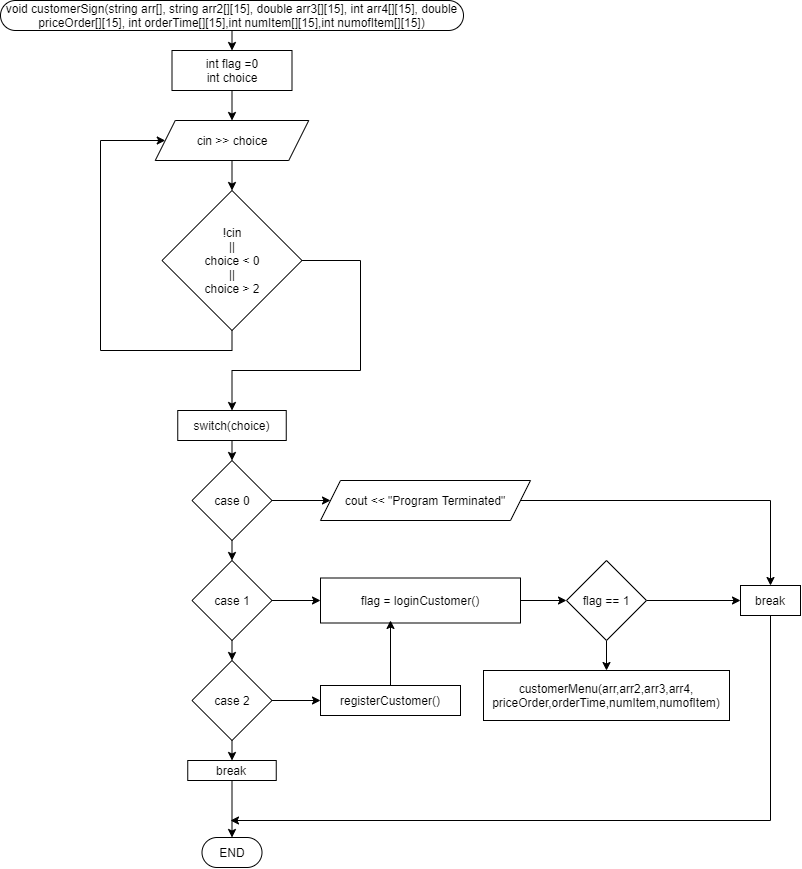

The diagram above was exported from draw.io. Its source (the exported page's mxGraphModel, read from the mxfile embedded in the PNG):
<mxGraphModel dx="2130" dy="1836" grid="1" gridSize="10" guides="1" tooltips="1" connect="1" arrows="1" fold="1" page="1" pageScale="1" pageWidth="413" pageHeight="583" math="0" shadow="0">
  <root>
    <mxCell id="0" />
    <mxCell id="1" parent="0" />
    <mxCell id="rqSIv-oo03Z77GVbcPPn-4" style="edgeStyle=orthogonalEdgeStyle;rounded=0;orthogonalLoop=1;jettySize=auto;html=1;exitX=0.5;exitY=1;exitDx=0;exitDy=0;entryX=0.5;entryY=0;entryDx=0;entryDy=0;" edge="1" parent="1" source="rqSIv-oo03Z77GVbcPPn-2" target="rqSIv-oo03Z77GVbcPPn-3">
      <mxGeometry relative="1" as="geometry" />
    </mxCell>
    <mxCell id="rqSIv-oo03Z77GVbcPPn-2" value="void customerSign(string arr[], string arr2[][15], double arr3[][15], int arr4[][15], double priceOrder[][15], int orderTime[][15],int numItem[][15],int numofItem[][15])" style="rounded=1;whiteSpace=wrap;html=1;arcSize=50;" vertex="1" parent="1">
      <mxGeometry x="280" y="-450" width="463" height="30" as="geometry" />
    </mxCell>
    <mxCell id="rqSIv-oo03Z77GVbcPPn-6" style="edgeStyle=orthogonalEdgeStyle;rounded=0;orthogonalLoop=1;jettySize=auto;html=1;exitX=0.5;exitY=1;exitDx=0;exitDy=0;entryX=0.5;entryY=0;entryDx=0;entryDy=0;" edge="1" parent="1" source="rqSIv-oo03Z77GVbcPPn-3" target="rqSIv-oo03Z77GVbcPPn-5">
      <mxGeometry relative="1" as="geometry" />
    </mxCell>
    <mxCell id="rqSIv-oo03Z77GVbcPPn-3" value="int flag =0&lt;br&gt;int choice" style="rounded=0;whiteSpace=wrap;html=1;" vertex="1" parent="1">
      <mxGeometry x="451.5" y="-400" width="120" height="40" as="geometry" />
    </mxCell>
    <mxCell id="rqSIv-oo03Z77GVbcPPn-8" style="edgeStyle=orthogonalEdgeStyle;rounded=0;orthogonalLoop=1;jettySize=auto;html=1;exitX=0.5;exitY=1;exitDx=0;exitDy=0;entryX=0.5;entryY=0;entryDx=0;entryDy=0;" edge="1" parent="1" source="rqSIv-oo03Z77GVbcPPn-5" target="rqSIv-oo03Z77GVbcPPn-7">
      <mxGeometry relative="1" as="geometry" />
    </mxCell>
    <mxCell id="rqSIv-oo03Z77GVbcPPn-5" value="cin &amp;gt;&amp;gt; choice" style="shape=parallelogram;perimeter=parallelogramPerimeter;whiteSpace=wrap;html=1;fixedSize=1;" vertex="1" parent="1">
      <mxGeometry x="434.75" y="-330" width="153.5" height="40" as="geometry" />
    </mxCell>
    <mxCell id="rqSIv-oo03Z77GVbcPPn-9" style="edgeStyle=orthogonalEdgeStyle;rounded=0;orthogonalLoop=1;jettySize=auto;html=1;exitX=0.5;exitY=1;exitDx=0;exitDy=0;entryX=0;entryY=0.5;entryDx=0;entryDy=0;" edge="1" parent="1" source="rqSIv-oo03Z77GVbcPPn-7" target="rqSIv-oo03Z77GVbcPPn-5">
      <mxGeometry relative="1" as="geometry">
        <Array as="points">
          <mxPoint x="512" y="-100" />
          <mxPoint x="380" y="-100" />
          <mxPoint x="380" y="-310" />
        </Array>
      </mxGeometry>
    </mxCell>
    <mxCell id="rqSIv-oo03Z77GVbcPPn-11" style="edgeStyle=orthogonalEdgeStyle;rounded=0;orthogonalLoop=1;jettySize=auto;html=1;exitX=1;exitY=0.5;exitDx=0;exitDy=0;entryX=0.5;entryY=0;entryDx=0;entryDy=0;" edge="1" parent="1" source="rqSIv-oo03Z77GVbcPPn-7" target="rqSIv-oo03Z77GVbcPPn-10">
      <mxGeometry relative="1" as="geometry">
        <Array as="points">
          <mxPoint x="640" y="-190" />
          <mxPoint x="640" y="-80" />
          <mxPoint x="512" y="-80" />
        </Array>
      </mxGeometry>
    </mxCell>
    <mxCell id="rqSIv-oo03Z77GVbcPPn-7" value="!cin&lt;br&gt;||&lt;br&gt;choice &amp;lt; 0&lt;br&gt;||&lt;br&gt;choice &amp;gt; 2" style="rhombus;whiteSpace=wrap;html=1;" vertex="1" parent="1">
      <mxGeometry x="441.5" y="-260" width="140" height="140" as="geometry" />
    </mxCell>
    <mxCell id="rqSIv-oo03Z77GVbcPPn-13" style="edgeStyle=orthogonalEdgeStyle;rounded=0;orthogonalLoop=1;jettySize=auto;html=1;exitX=0.5;exitY=1;exitDx=0;exitDy=0;entryX=0.5;entryY=0;entryDx=0;entryDy=0;" edge="1" parent="1" source="rqSIv-oo03Z77GVbcPPn-10" target="rqSIv-oo03Z77GVbcPPn-12">
      <mxGeometry relative="1" as="geometry" />
    </mxCell>
    <mxCell id="rqSIv-oo03Z77GVbcPPn-10" value="switch(choice)" style="rounded=0;whiteSpace=wrap;html=1;" vertex="1" parent="1">
      <mxGeometry x="457.25" y="-40" width="108.5" height="30" as="geometry" />
    </mxCell>
    <mxCell id="rqSIv-oo03Z77GVbcPPn-15" style="edgeStyle=orthogonalEdgeStyle;rounded=0;orthogonalLoop=1;jettySize=auto;html=1;exitX=0.5;exitY=1;exitDx=0;exitDy=0;entryX=0.5;entryY=0;entryDx=0;entryDy=0;" edge="1" parent="1" source="rqSIv-oo03Z77GVbcPPn-12" target="rqSIv-oo03Z77GVbcPPn-14">
      <mxGeometry relative="1" as="geometry" />
    </mxCell>
    <mxCell id="rqSIv-oo03Z77GVbcPPn-19" style="edgeStyle=orthogonalEdgeStyle;rounded=0;orthogonalLoop=1;jettySize=auto;html=1;exitX=1;exitY=0.5;exitDx=0;exitDy=0;" edge="1" parent="1" source="rqSIv-oo03Z77GVbcPPn-12" target="rqSIv-oo03Z77GVbcPPn-18">
      <mxGeometry relative="1" as="geometry" />
    </mxCell>
    <mxCell id="rqSIv-oo03Z77GVbcPPn-12" value="case 0" style="rhombus;whiteSpace=wrap;html=1;" vertex="1" parent="1">
      <mxGeometry x="471.5" y="10" width="80" height="80" as="geometry" />
    </mxCell>
    <mxCell id="rqSIv-oo03Z77GVbcPPn-17" style="edgeStyle=orthogonalEdgeStyle;rounded=0;orthogonalLoop=1;jettySize=auto;html=1;exitX=0.5;exitY=1;exitDx=0;exitDy=0;entryX=0.5;entryY=0;entryDx=0;entryDy=0;" edge="1" parent="1" source="rqSIv-oo03Z77GVbcPPn-14" target="rqSIv-oo03Z77GVbcPPn-16">
      <mxGeometry relative="1" as="geometry" />
    </mxCell>
    <mxCell id="rqSIv-oo03Z77GVbcPPn-22" style="edgeStyle=orthogonalEdgeStyle;rounded=0;orthogonalLoop=1;jettySize=auto;html=1;exitX=1;exitY=0.5;exitDx=0;exitDy=0;entryX=0;entryY=0.5;entryDx=0;entryDy=0;entryPerimeter=0;" edge="1" parent="1" source="rqSIv-oo03Z77GVbcPPn-14" target="rqSIv-oo03Z77GVbcPPn-21">
      <mxGeometry relative="1" as="geometry" />
    </mxCell>
    <mxCell id="rqSIv-oo03Z77GVbcPPn-14" value="case 1" style="rhombus;whiteSpace=wrap;html=1;" vertex="1" parent="1">
      <mxGeometry x="471.5" y="110" width="80" height="80" as="geometry" />
    </mxCell>
    <mxCell id="rqSIv-oo03Z77GVbcPPn-32" style="edgeStyle=orthogonalEdgeStyle;rounded=0;orthogonalLoop=1;jettySize=auto;html=1;exitX=1;exitY=0.5;exitDx=0;exitDy=0;entryX=0;entryY=0.5;entryDx=0;entryDy=0;" edge="1" parent="1" source="rqSIv-oo03Z77GVbcPPn-16" target="rqSIv-oo03Z77GVbcPPn-31">
      <mxGeometry relative="1" as="geometry" />
    </mxCell>
    <mxCell id="rqSIv-oo03Z77GVbcPPn-35" style="edgeStyle=orthogonalEdgeStyle;rounded=0;orthogonalLoop=1;jettySize=auto;html=1;exitX=0.5;exitY=1;exitDx=0;exitDy=0;entryX=0.5;entryY=0;entryDx=0;entryDy=0;" edge="1" parent="1" source="rqSIv-oo03Z77GVbcPPn-16" target="rqSIv-oo03Z77GVbcPPn-34">
      <mxGeometry relative="1" as="geometry" />
    </mxCell>
    <mxCell id="rqSIv-oo03Z77GVbcPPn-16" value="case 2" style="rhombus;whiteSpace=wrap;html=1;" vertex="1" parent="1">
      <mxGeometry x="471.5" y="210" width="80" height="80" as="geometry" />
    </mxCell>
    <mxCell id="rqSIv-oo03Z77GVbcPPn-30" style="edgeStyle=orthogonalEdgeStyle;rounded=0;orthogonalLoop=1;jettySize=auto;html=1;exitX=1;exitY=0.5;exitDx=0;exitDy=0;entryX=0.5;entryY=0;entryDx=0;entryDy=0;" edge="1" parent="1" source="rqSIv-oo03Z77GVbcPPn-18" target="rqSIv-oo03Z77GVbcPPn-28">
      <mxGeometry relative="1" as="geometry" />
    </mxCell>
    <mxCell id="rqSIv-oo03Z77GVbcPPn-18" value="cout &amp;lt;&amp;lt; &quot;Program Terminated&quot;" style="shape=parallelogram;perimeter=parallelogramPerimeter;whiteSpace=wrap;html=1;fixedSize=1;" vertex="1" parent="1">
      <mxGeometry x="600" y="30" width="210" height="40" as="geometry" />
    </mxCell>
    <mxCell id="rqSIv-oo03Z77GVbcPPn-24" style="edgeStyle=orthogonalEdgeStyle;rounded=0;orthogonalLoop=1;jettySize=auto;html=1;exitX=1;exitY=0.5;exitDx=0;exitDy=0;entryX=0;entryY=0.5;entryDx=0;entryDy=0;" edge="1" parent="1" source="rqSIv-oo03Z77GVbcPPn-21" target="rqSIv-oo03Z77GVbcPPn-23">
      <mxGeometry relative="1" as="geometry" />
    </mxCell>
    <mxCell id="rqSIv-oo03Z77GVbcPPn-21" value="flag = loginCustomer()" style="rounded=0;whiteSpace=wrap;html=1;" vertex="1" parent="1">
      <mxGeometry x="600" y="127.5" width="200" height="45" as="geometry" />
    </mxCell>
    <mxCell id="rqSIv-oo03Z77GVbcPPn-27" style="edgeStyle=orthogonalEdgeStyle;rounded=0;orthogonalLoop=1;jettySize=auto;html=1;exitX=0.5;exitY=1;exitDx=0;exitDy=0;entryX=0.5;entryY=0;entryDx=0;entryDy=0;" edge="1" parent="1" source="rqSIv-oo03Z77GVbcPPn-23" target="rqSIv-oo03Z77GVbcPPn-26">
      <mxGeometry relative="1" as="geometry" />
    </mxCell>
    <mxCell id="rqSIv-oo03Z77GVbcPPn-29" style="edgeStyle=orthogonalEdgeStyle;rounded=0;orthogonalLoop=1;jettySize=auto;html=1;exitX=1;exitY=0.5;exitDx=0;exitDy=0;entryX=0;entryY=0.5;entryDx=0;entryDy=0;" edge="1" parent="1" source="rqSIv-oo03Z77GVbcPPn-23" target="rqSIv-oo03Z77GVbcPPn-28">
      <mxGeometry relative="1" as="geometry" />
    </mxCell>
    <mxCell id="rqSIv-oo03Z77GVbcPPn-23" value="flag == 1" style="rhombus;whiteSpace=wrap;html=1;" vertex="1" parent="1">
      <mxGeometry x="846" y="110" width="80" height="80" as="geometry" />
    </mxCell>
    <mxCell id="rqSIv-oo03Z77GVbcPPn-26" value="customerMenu(arr,arr2,arr3,arr4,&lt;br&gt;priceOrder,orderTime,numItem,numofItem)" style="rounded=0;whiteSpace=wrap;html=1;" vertex="1" parent="1">
      <mxGeometry x="763" y="220" width="246" height="50" as="geometry" />
    </mxCell>
    <mxCell id="rqSIv-oo03Z77GVbcPPn-38" style="edgeStyle=orthogonalEdgeStyle;rounded=0;orthogonalLoop=1;jettySize=auto;html=1;exitX=0.5;exitY=1;exitDx=0;exitDy=0;" edge="1" parent="1" source="rqSIv-oo03Z77GVbcPPn-28">
      <mxGeometry relative="1" as="geometry">
        <mxPoint x="510" y="370" as="targetPoint" />
        <Array as="points">
          <mxPoint x="1050" y="370" />
        </Array>
      </mxGeometry>
    </mxCell>
    <mxCell id="rqSIv-oo03Z77GVbcPPn-28" value="break" style="rounded=0;whiteSpace=wrap;html=1;" vertex="1" parent="1">
      <mxGeometry x="1020" y="135" width="60" height="30" as="geometry" />
    </mxCell>
    <mxCell id="rqSIv-oo03Z77GVbcPPn-33" style="edgeStyle=orthogonalEdgeStyle;rounded=0;orthogonalLoop=1;jettySize=auto;html=1;exitX=0.5;exitY=0;exitDx=0;exitDy=0;entryX=0.35;entryY=0.944;entryDx=0;entryDy=0;entryPerimeter=0;" edge="1" parent="1" source="rqSIv-oo03Z77GVbcPPn-31" target="rqSIv-oo03Z77GVbcPPn-21">
      <mxGeometry relative="1" as="geometry" />
    </mxCell>
    <mxCell id="rqSIv-oo03Z77GVbcPPn-31" value="registerCustomer()" style="rounded=0;whiteSpace=wrap;html=1;" vertex="1" parent="1">
      <mxGeometry x="600" y="235" width="140" height="30" as="geometry" />
    </mxCell>
    <mxCell id="rqSIv-oo03Z77GVbcPPn-37" style="edgeStyle=orthogonalEdgeStyle;rounded=0;orthogonalLoop=1;jettySize=auto;html=1;exitX=0.5;exitY=1;exitDx=0;exitDy=0;entryX=0.5;entryY=0;entryDx=0;entryDy=0;" edge="1" parent="1" source="rqSIv-oo03Z77GVbcPPn-34" target="rqSIv-oo03Z77GVbcPPn-36">
      <mxGeometry relative="1" as="geometry" />
    </mxCell>
    <mxCell id="rqSIv-oo03Z77GVbcPPn-34" value="break" style="rounded=0;whiteSpace=wrap;html=1;" vertex="1" parent="1">
      <mxGeometry x="467.25" y="310" width="88.5" height="20" as="geometry" />
    </mxCell>
    <mxCell id="rqSIv-oo03Z77GVbcPPn-36" value="END" style="rounded=1;whiteSpace=wrap;html=1;arcSize=50;" vertex="1" parent="1">
      <mxGeometry x="481.5" y="387" width="60" height="30" as="geometry" />
    </mxCell>
  </root>
</mxGraphModel>